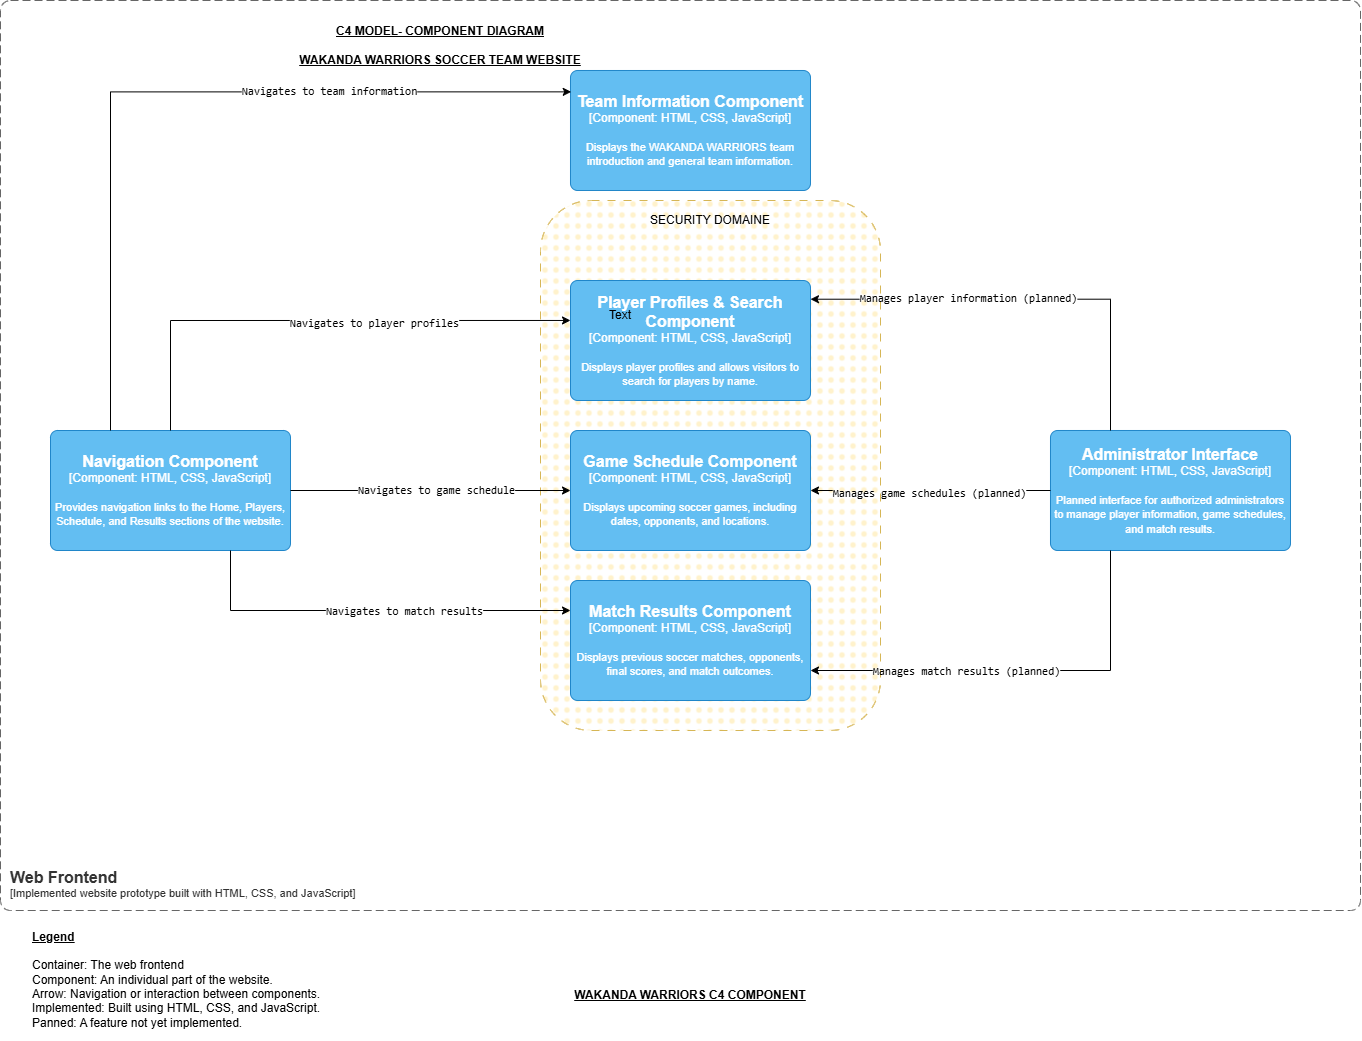

The diagram above was exported from draw.io. Its source (the exported page's mxGraphModel, read from the mxfile embedded in the PNG):
<mxGraphModel dx="2218" dy="1940" grid="1" gridSize="10" guides="1" tooltips="1" connect="1" arrows="1" fold="1" page="1" pageScale="1" pageWidth="850" pageHeight="1100" math="0" shadow="0">
  <root>
    <mxCell id="0" />
    <mxCell id="1" parent="0" />
    <mxCell id="8OTmv73HogOhC5yrkP_x-26" parent="1" style="rounded=1;whiteSpace=wrap;html=1;dashed=1;dashPattern=8 8;fillColor=#fff2cc;strokeColor=#d6b656;roundedPerimeter=1;fillStyle=dots;" value="" vertex="1">
      <mxGeometry height="530" width="340" x="520" y="120" as="geometry" />
    </mxCell>
    <object placeholders="1" c4Name="Web Frontend" c4Type="ContainerScopeBoundary" c4Application="Implemented website prototype built with HTML, CSS, and JavaScript" label="&lt;font style=&quot;font-size: 16px&quot;&gt;&lt;b&gt;&lt;div style=&quot;text-align: left&quot;&gt;%c4Name%&lt;/div&gt;&lt;/b&gt;&lt;/font&gt;&lt;div style=&quot;text-align: left&quot;&gt;[%c4Application%]&lt;/div&gt;" id="8OTmv73HogOhC5yrkP_x-1">
      <mxCell parent="1" style="rounded=1;fontSize=11;whiteSpace=wrap;html=1;dashed=1;arcSize=20;fillColor=none;strokeColor=#666666;fontColor=#333333;labelBackgroundColor=none;align=left;verticalAlign=bottom;labelBorderColor=none;spacingTop=0;spacing=10;dashPattern=8 4;metaEdit=1;rotatable=0;perimeter=rectanglePerimeter;noLabel=0;labelPadding=0;allowArrows=0;connectable=0;expand=0;recursiveResize=0;editable=1;pointerEvents=0;absoluteArcSize=1;points=[[0.25,0,0],[0.5,0,0],[0.75,0,0],[1,0.25,0],[1,0.5,0],[1,0.75,0],[0.75,1,0],[0.5,1,0],[0.25,1,0],[0,0.75,0],[0,0.5,0],[0,0.25,0]];" vertex="1">
        <mxGeometry height="910" width="1360" x="-20" y="-80" as="geometry" />
      </mxCell>
    </object>
    <object placeholders="1" c4Name="Navigation Component" c4Type="Component" c4Technology="HTML, CSS, JavaScript" c4Description="Provides navigation links to the Home, Players, Schedule, and Results sections of the website." label="&lt;font style=&quot;font-size: 16px&quot;&gt;&lt;b&gt;%c4Name%&lt;/b&gt;&lt;/font&gt;&lt;div&gt;[%c4Type%: %c4Technology%]&lt;/div&gt;&lt;br&gt;&lt;div&gt;&lt;font style=&quot;font-size: 11px&quot;&gt;%c4Description%&lt;/font&gt;&lt;/div&gt;" id="8OTmv73HogOhC5yrkP_x-2">
      <mxCell parent="1" style="rounded=1;whiteSpace=wrap;html=1;labelBackgroundColor=none;fillColor=#63BEF2;fontColor=#ffffff;align=center;arcSize=6;strokeColor=#2086C9;metaEdit=1;resizable=0;points=[[0.25,0,0],[0.5,0,0],[0.75,0,0],[1,0.25,0],[1,0.5,0],[1,0.75,0],[0.75,1,0],[0.5,1,0],[0.25,1,0],[0,0.75,0],[0,0.5,0],[0,0.25,0]];" vertex="1">
        <mxGeometry height="120" width="240" x="30" y="350" as="geometry" />
      </mxCell>
    </object>
    <object placeholders="1" c4Name="Team Information Component" c4Type="Component" c4Technology="HTML, CSS, JavaScript" c4Description="Displays the WAKANDA WARRIORS team introduction and general team information." label="&lt;font style=&quot;font-size: 16px&quot;&gt;&lt;b&gt;%c4Name%&lt;/b&gt;&lt;/font&gt;&lt;div&gt;[%c4Type%: %c4Technology%]&lt;/div&gt;&lt;br&gt;&lt;div&gt;&lt;font style=&quot;font-size: 11px&quot;&gt;%c4Description%&lt;/font&gt;&lt;/div&gt;" id="8OTmv73HogOhC5yrkP_x-3">
      <mxCell parent="1" style="rounded=1;whiteSpace=wrap;html=1;labelBackgroundColor=none;fillColor=#63BEF2;fontColor=#ffffff;align=center;arcSize=6;strokeColor=#2086C9;metaEdit=1;resizable=0;points=[[0.25,0,0],[0.5,0,0],[0.75,0,0],[1,0.25,0],[1,0.5,0],[1,0.75,0],[0.75,1,0],[0.5,1,0],[0.25,1,0],[0,0.75,0],[0,0.5,0],[0,0.25,0]];" vertex="1">
        <mxGeometry height="120" width="240" x="550" y="-10" as="geometry" />
      </mxCell>
    </object>
    <object placeholders="1" c4Name="Player Profiles &amp; Search Component" c4Type="Component" c4Technology="HTML, CSS, JavaScript" c4Description="Displays player profiles and allows visitors to search for players by name." label="&lt;font style=&quot;font-size: 16px&quot;&gt;&lt;b&gt;%c4Name%&lt;/b&gt;&lt;/font&gt;&lt;div&gt;[%c4Type%: %c4Technology%]&lt;/div&gt;&lt;br&gt;&lt;div&gt;&lt;font style=&quot;font-size: 11px&quot;&gt;%c4Description%&lt;/font&gt;&lt;/div&gt;" id="8OTmv73HogOhC5yrkP_x-4">
      <mxCell parent="1" style="rounded=1;whiteSpace=wrap;html=1;labelBackgroundColor=none;fillColor=#63BEF2;fontColor=#ffffff;align=center;arcSize=6;strokeColor=#2086C9;metaEdit=1;resizable=0;points=[[0.25,0,0],[0.5,0,0],[0.75,0,0],[1,0.25,0],[1,0.5,0],[1,0.75,0],[0.75,1,0],[0.5,1,0],[0.25,1,0],[0,0.75,0],[0,0.5,0],[0,0.25,0]];" vertex="1">
        <mxGeometry height="120" width="240" x="550" y="200" as="geometry" />
      </mxCell>
    </object>
    <object placeholders="1" c4Name="Game Schedule Component" c4Type="Component" c4Technology="HTML, CSS, JavaScript" c4Description="Displays upcoming soccer games, including dates, opponents, and locations." label="&lt;font style=&quot;font-size: 16px&quot;&gt;&lt;b&gt;%c4Name%&lt;/b&gt;&lt;/font&gt;&lt;div&gt;[%c4Type%: %c4Technology%]&lt;/div&gt;&lt;br&gt;&lt;div&gt;&lt;font style=&quot;font-size: 11px&quot;&gt;%c4Description%&lt;/font&gt;&lt;/div&gt;" id="8OTmv73HogOhC5yrkP_x-5">
      <mxCell parent="1" style="rounded=1;whiteSpace=wrap;html=1;labelBackgroundColor=none;fillColor=#63BEF2;fontColor=#ffffff;align=center;arcSize=6;strokeColor=#2086C9;metaEdit=1;resizable=0;points=[[0.25,0,0],[0.5,0,0],[0.75,0,0],[1,0.25,0],[1,0.5,0],[1,0.75,0],[0.75,1,0],[0.5,1,0],[0.25,1,0],[0,0.75,0],[0,0.5,0],[0,0.25,0]];" vertex="1">
        <mxGeometry height="120" width="240" x="550" y="350" as="geometry" />
      </mxCell>
    </object>
    <object placeholders="1" c4Name="Match Results Component" c4Type="Component" c4Technology="HTML, CSS, JavaScript" c4Description="Displays previous soccer matches, opponents, final scores, and match outcomes." label="&lt;font style=&quot;font-size: 16px&quot;&gt;&lt;b&gt;%c4Name%&lt;/b&gt;&lt;/font&gt;&lt;div&gt;[%c4Type%: %c4Technology%]&lt;/div&gt;&lt;br&gt;&lt;div&gt;&lt;font style=&quot;font-size: 11px&quot;&gt;%c4Description%&lt;/font&gt;&lt;/div&gt;" id="8OTmv73HogOhC5yrkP_x-6">
      <mxCell parent="1" style="rounded=1;whiteSpace=wrap;html=1;labelBackgroundColor=none;fillColor=#63BEF2;fontColor=#ffffff;align=center;arcSize=6;strokeColor=#2086C9;metaEdit=1;resizable=0;points=[[0.25,0,0],[0.5,0,0],[0.75,0,0],[1,0.25,0],[1,0.5,0],[1,0.75,0],[0.75,1,0],[0.5,1,0],[0.25,1,0],[0,0.75,0],[0,0.5,0],[0,0.25,0]];" vertex="1">
        <mxGeometry height="120" width="240" x="550" y="500" as="geometry" />
      </mxCell>
    </object>
    <object placeholders="1" c4Name="Administrator Interface" c4Type="Component" c4Technology="HTML, CSS, JavaScript" c4Description="Planned interface for authorized administrators to manage player information, game schedules, and match results." label="&lt;font style=&quot;font-size: 16px&quot;&gt;&lt;b&gt;%c4Name%&lt;/b&gt;&lt;/font&gt;&lt;div&gt;[%c4Type%: %c4Technology%]&lt;/div&gt;&lt;br&gt;&lt;div&gt;&lt;font style=&quot;font-size: 11px&quot;&gt;%c4Description%&lt;/font&gt;&lt;/div&gt;" id="8OTmv73HogOhC5yrkP_x-7">
      <mxCell parent="1" style="rounded=1;whiteSpace=wrap;html=1;labelBackgroundColor=none;fillColor=#63BEF2;fontColor=#ffffff;align=center;arcSize=6;strokeColor=#2086C9;metaEdit=1;resizable=0;points=[[0.25,0,0],[0.5,0,0],[0.75,0,0],[1,0.25,0],[1,0.5,0],[1,0.75,0],[0.75,1,0],[0.5,1,0],[0.25,1,0],[0,0.75,0],[0,0.5,0],[0,0.25,0]];" vertex="1">
        <mxGeometry height="120" width="240" x="1030" y="350" as="geometry" />
      </mxCell>
    </object>
    <mxCell id="8OTmv73HogOhC5yrkP_x-8" edge="1" parent="1" source="8OTmv73HogOhC5yrkP_x-2" style="edgeStyle=orthogonalEdgeStyle;rounded=0;orthogonalLoop=1;jettySize=auto;html=1;exitX=0.25;exitY=0;exitDx=0;exitDy=0;exitPerimeter=0;entryX=0.003;entryY=0.178;entryDx=0;entryDy=0;entryPerimeter=0;defaultLabelBackgroundColor=page;" target="8OTmv73HogOhC5yrkP_x-3">
      <mxGeometry relative="1" as="geometry" />
    </mxCell>
    <mxCell id="8OTmv73HogOhC5yrkP_x-10" connectable="0" parent="8OTmv73HogOhC5yrkP_x-8" style="edgeLabel;html=1;align=center;verticalAlign=middle;resizable=0;points=[];inheritText=1;defaultLabelBackgroundColor=page;" value="&lt;code&gt;Navigates to team information&lt;/code&gt;" vertex="1">
      <mxGeometry relative="1" x="0.3939" y="1" as="geometry">
        <mxPoint as="offset" />
      </mxGeometry>
    </mxCell>
    <mxCell id="8OTmv73HogOhC5yrkP_x-11" edge="1" parent="1" source="8OTmv73HogOhC5yrkP_x-2" style="edgeStyle=orthogonalEdgeStyle;rounded=0;orthogonalLoop=1;jettySize=auto;html=1;exitX=0.5;exitY=0;exitDx=0;exitDy=0;exitPerimeter=0;entryX=0;entryY=0.333;entryDx=0;entryDy=0;entryPerimeter=0;defaultLabelBackgroundColor=page;" target="8OTmv73HogOhC5yrkP_x-4">
      <mxGeometry relative="1" as="geometry" />
    </mxCell>
    <mxCell id="8OTmv73HogOhC5yrkP_x-12" connectable="0" parent="8OTmv73HogOhC5yrkP_x-11" style="edgeLabel;html=1;align=center;verticalAlign=middle;resizable=0;points=[];inheritText=1;defaultLabelBackgroundColor=page;" value="&lt;code&gt;Navigates to player profiles&lt;/code&gt;" vertex="1">
      <mxGeometry relative="1" x="0.2261" y="-3" as="geometry">
        <mxPoint as="offset" />
      </mxGeometry>
    </mxCell>
    <mxCell id="8OTmv73HogOhC5yrkP_x-13" edge="1" parent="1" source="8OTmv73HogOhC5yrkP_x-2" style="edgeStyle=orthogonalEdgeStyle;rounded=0;orthogonalLoop=1;jettySize=auto;html=1;exitX=1;exitY=0.5;exitDx=0;exitDy=0;exitPerimeter=0;entryX=0;entryY=0.5;entryDx=0;entryDy=0;entryPerimeter=0;defaultLabelBackgroundColor=page;" target="8OTmv73HogOhC5yrkP_x-5">
      <mxGeometry relative="1" as="geometry" />
    </mxCell>
    <mxCell id="8OTmv73HogOhC5yrkP_x-14" connectable="0" parent="8OTmv73HogOhC5yrkP_x-13" style="edgeLabel;html=1;align=center;verticalAlign=middle;resizable=0;points=[];inheritText=1;defaultLabelBackgroundColor=page;" value="&lt;code&gt;Navigates to game schedule&lt;/code&gt;" vertex="1">
      <mxGeometry relative="1" x="0.0333" y="1" as="geometry">
        <mxPoint as="offset" />
      </mxGeometry>
    </mxCell>
    <mxCell id="8OTmv73HogOhC5yrkP_x-15" edge="1" parent="1" source="8OTmv73HogOhC5yrkP_x-2" style="edgeStyle=orthogonalEdgeStyle;rounded=0;orthogonalLoop=1;jettySize=auto;html=1;exitX=0.75;exitY=1;exitDx=0;exitDy=0;exitPerimeter=0;entryX=0;entryY=0.25;entryDx=0;entryDy=0;entryPerimeter=0;defaultLabelBackgroundColor=page;" target="8OTmv73HogOhC5yrkP_x-6">
      <mxGeometry relative="1" as="geometry" />
    </mxCell>
    <mxCell id="8OTmv73HogOhC5yrkP_x-17" connectable="0" parent="8OTmv73HogOhC5yrkP_x-15" style="edgeLabel;html=1;align=center;verticalAlign=middle;resizable=0;points=[];inheritText=1;defaultLabelBackgroundColor=page;" value="&lt;code&gt;Navigates to match results&lt;/code&gt;" vertex="1">
      <mxGeometry relative="1" x="0.1633" as="geometry">
        <mxPoint as="offset" />
      </mxGeometry>
    </mxCell>
    <mxCell id="8OTmv73HogOhC5yrkP_x-18" parent="1" style="text;html=1;whiteSpace=wrap;strokeColor=none;fillColor=none;align=center;verticalAlign=middle;rounded=0;" value="&lt;b&gt;&lt;u&gt;C4 MODEL- COMPONENT DIAGRAM&lt;/u&gt;&lt;/b&gt;&lt;div&gt;&lt;b&gt;&lt;u&gt;&lt;br&gt;&lt;/u&gt;&lt;/b&gt;&lt;/div&gt;&lt;div&gt;&lt;b&gt;&lt;u&gt;WAKANDA WARRIORS SOCCER TEAM WEBSITE&lt;/u&gt;&lt;/b&gt;&lt;/div&gt;" vertex="1">
      <mxGeometry height="70" width="320" x="260" y="-70" as="geometry" />
    </mxCell>
    <mxCell id="8OTmv73HogOhC5yrkP_x-19" parent="1" style="text;html=1;whiteSpace=wrap;strokeColor=none;fillColor=none;align=left;verticalAlign=middle;rounded=0;" value="&lt;div&gt;&lt;b&gt;&lt;u&gt;&lt;br&gt;&lt;/u&gt;&lt;/b&gt;&lt;/div&gt;&lt;div&gt;&lt;b&gt;&lt;u&gt;&lt;br&gt;&lt;/u&gt;&lt;/b&gt;&lt;/div&gt;&lt;div&gt;&lt;b&gt;&lt;u&gt;Legend&lt;/u&gt;&lt;/b&gt;&lt;/div&gt;&lt;div&gt;&lt;br&gt;&lt;/div&gt;Container: The web frontend&lt;div&gt;&lt;div&gt;Component: An individual part of the website.&lt;/div&gt;&lt;div&gt;Arrow: Navigation or interaction between components.&lt;/div&gt;&lt;div&gt;Implemented: Built using HTML, CSS, and JavaScript.&lt;/div&gt;&lt;div&gt;Panned: A feature not yet implemented.&lt;/div&gt;&lt;/div&gt;" vertex="1">
      <mxGeometry height="150" width="340" x="10" y="810" as="geometry" />
    </mxCell>
    <mxCell id="8OTmv73HogOhC5yrkP_x-20" edge="1" parent="1" source="8OTmv73HogOhC5yrkP_x-7" style="edgeStyle=orthogonalEdgeStyle;rounded=0;orthogonalLoop=1;jettySize=auto;html=1;exitX=0.25;exitY=0;exitDx=0;exitDy=0;exitPerimeter=0;entryX=1;entryY=0.156;entryDx=0;entryDy=0;entryPerimeter=0;defaultLabelBackgroundColor=page;" target="8OTmv73HogOhC5yrkP_x-4">
      <mxGeometry relative="1" as="geometry" />
    </mxCell>
    <mxCell id="8OTmv73HogOhC5yrkP_x-21" connectable="0" parent="8OTmv73HogOhC5yrkP_x-20" style="edgeLabel;html=1;align=center;verticalAlign=middle;resizable=0;points=[];inheritText=1;defaultLabelBackgroundColor=page;" value="&lt;code&gt;Manages player information (planned)&lt;/code&gt;" vertex="1">
      <mxGeometry relative="1" x="0.2722" y="-1" as="geometry">
        <mxPoint as="offset" />
      </mxGeometry>
    </mxCell>
    <mxCell id="8OTmv73HogOhC5yrkP_x-22" edge="1" parent="1" source="8OTmv73HogOhC5yrkP_x-7" style="edgeStyle=orthogonalEdgeStyle;rounded=0;orthogonalLoop=1;jettySize=auto;html=1;exitX=0;exitY=0.5;exitDx=0;exitDy=0;exitPerimeter=0;entryX=1;entryY=0.5;entryDx=0;entryDy=0;entryPerimeter=0;defaultLabelBackgroundColor=page;" target="8OTmv73HogOhC5yrkP_x-5">
      <mxGeometry relative="1" as="geometry" />
    </mxCell>
    <mxCell id="8OTmv73HogOhC5yrkP_x-23" connectable="0" parent="8OTmv73HogOhC5yrkP_x-22" style="edgeLabel;html=1;align=center;verticalAlign=middle;resizable=0;points=[];inheritText=1;defaultLabelBackgroundColor=page;" value="&lt;code&gt;Manages game schedules (planned)&lt;/code&gt;" vertex="1">
      <mxGeometry relative="1" x="0.0111" y="2" as="geometry">
        <mxPoint as="offset" />
      </mxGeometry>
    </mxCell>
    <mxCell id="8OTmv73HogOhC5yrkP_x-24" edge="1" parent="1" source="8OTmv73HogOhC5yrkP_x-7" style="edgeStyle=orthogonalEdgeStyle;rounded=0;orthogonalLoop=1;jettySize=auto;html=1;exitX=0.25;exitY=1;exitDx=0;exitDy=0;exitPerimeter=0;entryX=1;entryY=0.75;entryDx=0;entryDy=0;entryPerimeter=0;defaultLabelBackgroundColor=page;" target="8OTmv73HogOhC5yrkP_x-6">
      <mxGeometry relative="1" as="geometry" />
    </mxCell>
    <mxCell id="8OTmv73HogOhC5yrkP_x-25" connectable="0" parent="8OTmv73HogOhC5yrkP_x-24" style="edgeLabel;html=1;align=center;verticalAlign=middle;resizable=0;points=[];inheritText=1;defaultLabelBackgroundColor=page;" value="&lt;code&gt;Manages match results (planned)&lt;/code&gt;" vertex="1">
      <mxGeometry relative="1" x="0.2635" as="geometry">
        <mxPoint as="offset" />
      </mxGeometry>
    </mxCell>
    <mxCell id="8OTmv73HogOhC5yrkP_x-27" parent="1" style="text;html=1;whiteSpace=wrap;strokeColor=none;fillColor=none;align=center;verticalAlign=middle;rounded=0;" value="Text" vertex="1">
      <mxGeometry height="30" width="60" x="570" y="220" as="geometry" />
    </mxCell>
    <mxCell id="8OTmv73HogOhC5yrkP_x-28" parent="1" style="text;html=1;whiteSpace=wrap;strokeColor=none;fillColor=none;align=center;verticalAlign=middle;rounded=0;" value="SECURITY DOMAINE" vertex="1">
      <mxGeometry height="60" width="260" x="560" y="110" as="geometry" />
    </mxCell>
    <mxCell id="8OTmv73HogOhC5yrkP_x-29" parent="1" style="text;html=1;whiteSpace=wrap;strokeColor=none;fillColor=none;align=center;verticalAlign=middle;rounded=0;" value="&lt;b&gt;&lt;u&gt;WAKANDA WARRIORS C4 COMPONENT&lt;/u&gt;&lt;/b&gt;" vertex="1">
      <mxGeometry height="70" width="440" x="450" y="880" as="geometry" />
    </mxCell>
  </root>
</mxGraphModel>